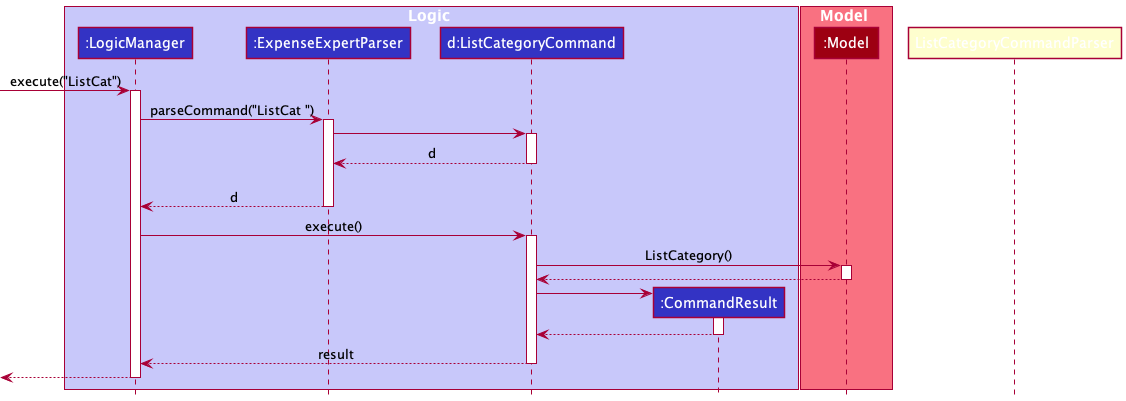

The diagram above was rendered by PlantUML. Its source (embedded in the PNG):
@startuml
!include style.puml

box Logic LOGIC_COLOR_T1
participant ":LogicManager" as LogicManager LOGIC_COLOR
participant ":ExpenseExpertParser" as ExpenseExpertParser LOGIC_COLOR
participant "d:ListCategoryCommand" as ListCategoryCommand LOGIC_COLOR
participant ":CommandResult" as CommandResult LOGIC_COLOR
end box

box Model MODEL_COLOR_T1
participant ":Model" as Model MODEL_COLOR
end box

[-> LogicManager : execute("ListCat")
activate LogicManager

LogicManager -> ExpenseExpertParser : parseCommand("ListCat ")
activate ExpenseExpertParser



ExpenseExpertParser -> ListCategoryCommand
activate ListCategoryCommand

ListCategoryCommand --> ExpenseExpertParser : d
deactivate ListCategoryCommand

'Hidden arrow to position the destroy marker below the end of the activation bar.
ListCategoryCommandParser -[hidden]-> ExpenseExpertParser

ExpenseExpertParser --> LogicManager : d
deactivate ExpenseExpertParser

LogicManager -> ListCategoryCommand : execute()
activate ListCategoryCommand

ListCategoryCommand -> Model : ListCategory()
activate Model

Model --> ListCategoryCommand
deactivate Model

create CommandResult
ListCategoryCommand -> CommandResult
activate CommandResult

CommandResult --> ListCategoryCommand
deactivate CommandResult

ListCategoryCommand --> LogicManager : result
deactivate ListCategoryCommand

[<--LogicManager
deactivate LogicManager
@enduml